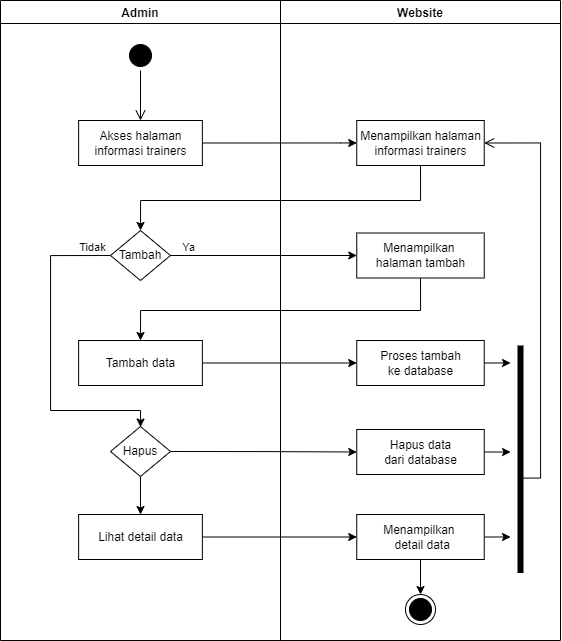

The diagram above was exported from draw.io. Its source (the exported page's mxGraphModel, read from the mxfile embedded in the PNG):
<mxGraphModel dx="1335" dy="654" grid="1" gridSize="10" guides="1" tooltips="1" connect="1" arrows="1" fold="1" page="1" pageScale="1" pageWidth="850" pageHeight="1100" math="0" shadow="0">
  <root>
    <mxCell id="0" />
    <mxCell id="1" parent="0" />
    <mxCell id="rCfjkNo2ZEZQRZR-vDXu-1" value="Website" style="swimlane;fillColor=none;" parent="1" vertex="1">
      <mxGeometry x="440" y="160" width="280" height="640" as="geometry" />
    </mxCell>
    <mxCell id="rCfjkNo2ZEZQRZR-vDXu-2" value="Menampilkan halaman&lt;br&gt;informasi trainers" style="html=1;strokeColor=#000000;fillColor=default;" parent="rCfjkNo2ZEZQRZR-vDXu-1" vertex="1">
      <mxGeometry x="76.25" y="120" width="127.5" height="45" as="geometry" />
    </mxCell>
    <mxCell id="rCfjkNo2ZEZQRZR-vDXu-3" value="" style="ellipse;html=1;shape=endState;fillColor=#000000;strokeColor=#000000;" parent="rCfjkNo2ZEZQRZR-vDXu-1" vertex="1">
      <mxGeometry x="125" y="594" width="30" height="30" as="geometry" />
    </mxCell>
    <mxCell id="rCfjkNo2ZEZQRZR-vDXu-4" value="Menampilkan &lt;br&gt;halaman tambah" style="html=1;strokeColor=#000000;fillColor=default;" parent="rCfjkNo2ZEZQRZR-vDXu-1" vertex="1">
      <mxGeometry x="76.25" y="232.5" width="127.5" height="45" as="geometry" />
    </mxCell>
    <mxCell id="rCfjkNo2ZEZQRZR-vDXu-5" value="Proses tambah&lt;br&gt;ke database" style="html=1;strokeColor=#000000;fillColor=default;" parent="rCfjkNo2ZEZQRZR-vDXu-1" vertex="1">
      <mxGeometry x="76.25" y="340" width="127.5" height="45" as="geometry" />
    </mxCell>
    <mxCell id="rCfjkNo2ZEZQRZR-vDXu-8" value="Hapus data&lt;br&gt;dari database" style="html=1;strokeColor=#000000;fillColor=default;" parent="rCfjkNo2ZEZQRZR-vDXu-1" vertex="1">
      <mxGeometry x="76.25" y="429" width="127.5" height="45" as="geometry" />
    </mxCell>
    <mxCell id="rCfjkNo2ZEZQRZR-vDXu-9" style="edgeStyle=orthogonalEdgeStyle;rounded=0;orthogonalLoop=1;jettySize=auto;html=1;exitX=0.5;exitY=1;exitDx=0;exitDy=0;entryX=0.5;entryY=0;entryDx=0;entryDy=0;" parent="rCfjkNo2ZEZQRZR-vDXu-1" source="rCfjkNo2ZEZQRZR-vDXu-10" target="rCfjkNo2ZEZQRZR-vDXu-3" edge="1">
      <mxGeometry relative="1" as="geometry" />
    </mxCell>
    <mxCell id="rCfjkNo2ZEZQRZR-vDXu-10" value="Menampilkan &lt;br&gt;&amp;nbsp;detail data" style="html=1;strokeColor=#000000;fillColor=default;" parent="rCfjkNo2ZEZQRZR-vDXu-1" vertex="1">
      <mxGeometry x="76.25" y="514" width="127.5" height="45" as="geometry" />
    </mxCell>
    <mxCell id="rCfjkNo2ZEZQRZR-vDXu-11" value="" style="shape=line;html=1;strokeWidth=6;strokeColor=#000000;rotation=-90;" parent="rCfjkNo2ZEZQRZR-vDXu-1" vertex="1">
      <mxGeometry x="126.25" y="453.75" width="227.5" height="10" as="geometry" />
    </mxCell>
    <mxCell id="rCfjkNo2ZEZQRZR-vDXu-12" value="" style="edgeStyle=orthogonalEdgeStyle;html=1;verticalAlign=bottom;endArrow=open;endSize=8;strokeColor=#000000;rounded=0;entryX=1;entryY=0.5;entryDx=0;entryDy=0;exitX=0.417;exitY=0.623;exitDx=0;exitDy=0;exitPerimeter=0;" parent="rCfjkNo2ZEZQRZR-vDXu-1" target="rCfjkNo2ZEZQRZR-vDXu-2" edge="1" source="rCfjkNo2ZEZQRZR-vDXu-11">
      <mxGeometry relative="1" as="geometry">
        <mxPoint x="350" y="400" as="targetPoint" />
        <mxPoint x="260" y="480" as="sourcePoint" />
        <Array as="points">
          <mxPoint x="260" y="478" />
          <mxPoint x="260" y="143" />
        </Array>
      </mxGeometry>
    </mxCell>
    <mxCell id="rCfjkNo2ZEZQRZR-vDXu-13" value="Admin" style="swimlane;fillColor=none;" parent="1" vertex="1">
      <mxGeometry x="160" y="160" width="280" height="640" as="geometry" />
    </mxCell>
    <mxCell id="rCfjkNo2ZEZQRZR-vDXu-14" value="" style="ellipse;html=1;shape=startState;fillColor=#000000;strokeColor=#000000;" parent="rCfjkNo2ZEZQRZR-vDXu-13" vertex="1">
      <mxGeometry x="125" y="40" width="30" height="30" as="geometry" />
    </mxCell>
    <mxCell id="rCfjkNo2ZEZQRZR-vDXu-15" value="" style="edgeStyle=orthogonalEdgeStyle;html=1;verticalAlign=bottom;endArrow=open;endSize=8;strokeColor=#000000;rounded=0;" parent="rCfjkNo2ZEZQRZR-vDXu-13" source="rCfjkNo2ZEZQRZR-vDXu-14" edge="1">
      <mxGeometry relative="1" as="geometry">
        <mxPoint x="140" y="120" as="targetPoint" />
      </mxGeometry>
    </mxCell>
    <mxCell id="rCfjkNo2ZEZQRZR-vDXu-16" value="Akses halaman&lt;br&gt;informasi trainers" style="html=1;strokeColor=#000000;fillColor=default;" parent="rCfjkNo2ZEZQRZR-vDXu-13" vertex="1">
      <mxGeometry x="78.13" y="120" width="123.75" height="45" as="geometry" />
    </mxCell>
    <mxCell id="rCfjkNo2ZEZQRZR-vDXu-17" style="edgeStyle=orthogonalEdgeStyle;rounded=0;orthogonalLoop=1;jettySize=auto;html=1;exitX=0;exitY=0.5;exitDx=0;exitDy=0;entryX=0.5;entryY=0;entryDx=0;entryDy=0;" parent="rCfjkNo2ZEZQRZR-vDXu-13" source="rCfjkNo2ZEZQRZR-vDXu-18" edge="1">
      <mxGeometry relative="1" as="geometry">
        <Array as="points">
          <mxPoint x="50" y="255" />
          <mxPoint x="50" y="410" />
          <mxPoint x="140" y="410" />
        </Array>
        <mxPoint x="139.9949999999999" y="426.5" as="targetPoint" />
      </mxGeometry>
    </mxCell>
    <mxCell id="rCfjkNo2ZEZQRZR-vDXu-18" value="Tambah" style="rhombus;whiteSpace=wrap;html=1;" parent="rCfjkNo2ZEZQRZR-vDXu-13" vertex="1">
      <mxGeometry x="110" y="230" width="59.99" height="50" as="geometry" />
    </mxCell>
    <mxCell id="rCfjkNo2ZEZQRZR-vDXu-19" value="Tambah data" style="html=1;strokeColor=#000000;fillColor=default;" parent="rCfjkNo2ZEZQRZR-vDXu-13" vertex="1">
      <mxGeometry x="78.12" y="340" width="123.75" height="45" as="geometry" />
    </mxCell>
    <mxCell id="rCfjkNo2ZEZQRZR-vDXu-23" value="Tidak" style="edgeLabel;html=1;align=center;verticalAlign=middle;resizable=0;points=[];" parent="rCfjkNo2ZEZQRZR-vDXu-13" connectable="0" vertex="1">
      <mxGeometry x="188.87137931034476" y="253" as="geometry">
        <mxPoint x="-98" y="-7" as="offset" />
      </mxGeometry>
    </mxCell>
    <mxCell id="rCfjkNo2ZEZQRZR-vDXu-25" style="edgeStyle=orthogonalEdgeStyle;rounded=0;orthogonalLoop=1;jettySize=auto;html=1;exitX=0.5;exitY=1;exitDx=0;exitDy=0;entryX=0.5;entryY=0;entryDx=0;entryDy=0;" parent="rCfjkNo2ZEZQRZR-vDXu-13" source="rCfjkNo2ZEZQRZR-vDXu-26" target="rCfjkNo2ZEZQRZR-vDXu-27" edge="1">
      <mxGeometry relative="1" as="geometry" />
    </mxCell>
    <mxCell id="rCfjkNo2ZEZQRZR-vDXu-26" value="Hapus" style="rhombus;whiteSpace=wrap;html=1;" parent="rCfjkNo2ZEZQRZR-vDXu-13" vertex="1">
      <mxGeometry x="110" y="426" width="59.99" height="50" as="geometry" />
    </mxCell>
    <mxCell id="rCfjkNo2ZEZQRZR-vDXu-27" value="Lihat detail data" style="html=1;strokeColor=#000000;fillColor=default;" parent="rCfjkNo2ZEZQRZR-vDXu-13" vertex="1">
      <mxGeometry x="78.13" y="514" width="123.75" height="45" as="geometry" />
    </mxCell>
    <mxCell id="rCfjkNo2ZEZQRZR-vDXu-28" style="edgeStyle=orthogonalEdgeStyle;rounded=0;orthogonalLoop=1;jettySize=auto;html=1;exitX=1;exitY=0.5;exitDx=0;exitDy=0;strokeColor=#000000;entryX=0;entryY=0.5;entryDx=0;entryDy=0;" parent="1" source="rCfjkNo2ZEZQRZR-vDXu-16" target="rCfjkNo2ZEZQRZR-vDXu-2" edge="1">
      <mxGeometry relative="1" as="geometry">
        <mxPoint x="560" y="225" as="targetPoint" />
        <Array as="points">
          <mxPoint x="500" y="303" />
          <mxPoint x="510" y="303" />
        </Array>
      </mxGeometry>
    </mxCell>
    <mxCell id="rCfjkNo2ZEZQRZR-vDXu-29" style="edgeStyle=orthogonalEdgeStyle;rounded=0;orthogonalLoop=1;jettySize=auto;html=1;exitX=0.5;exitY=1;exitDx=0;exitDy=0;strokeColor=#000000;entryX=0.5;entryY=0;entryDx=0;entryDy=0;" parent="1" source="rCfjkNo2ZEZQRZR-vDXu-2" target="rCfjkNo2ZEZQRZR-vDXu-18" edge="1">
      <mxGeometry relative="1" as="geometry">
        <Array as="points">
          <mxPoint x="580" y="360" />
          <mxPoint x="300" y="360" />
        </Array>
        <mxPoint x="580" y="390" as="targetPoint" />
      </mxGeometry>
    </mxCell>
    <mxCell id="rCfjkNo2ZEZQRZR-vDXu-30" style="edgeStyle=orthogonalEdgeStyle;rounded=0;orthogonalLoop=1;jettySize=auto;html=1;exitX=1;exitY=0.5;exitDx=0;exitDy=0;entryX=0;entryY=0.5;entryDx=0;entryDy=0;" parent="1" source="rCfjkNo2ZEZQRZR-vDXu-18" target="rCfjkNo2ZEZQRZR-vDXu-4" edge="1">
      <mxGeometry relative="1" as="geometry" />
    </mxCell>
    <mxCell id="rCfjkNo2ZEZQRZR-vDXu-31" value="Ya" style="edgeLabel;html=1;align=center;verticalAlign=middle;resizable=0;points=[];" parent="rCfjkNo2ZEZQRZR-vDXu-30" connectable="0" vertex="1">
      <mxGeometry x="-0.8148" y="2" relative="1" as="geometry">
        <mxPoint y="-7" as="offset" />
      </mxGeometry>
    </mxCell>
    <mxCell id="rCfjkNo2ZEZQRZR-vDXu-32" style="edgeStyle=orthogonalEdgeStyle;rounded=0;orthogonalLoop=1;jettySize=auto;html=1;exitX=0.5;exitY=1;exitDx=0;exitDy=0;entryX=0.5;entryY=0;entryDx=0;entryDy=0;" parent="1" source="rCfjkNo2ZEZQRZR-vDXu-4" target="rCfjkNo2ZEZQRZR-vDXu-19" edge="1">
      <mxGeometry relative="1" as="geometry">
        <Array as="points">
          <mxPoint x="580" y="470" />
          <mxPoint x="300" y="470" />
        </Array>
      </mxGeometry>
    </mxCell>
    <mxCell id="rCfjkNo2ZEZQRZR-vDXu-33" style="edgeStyle=orthogonalEdgeStyle;rounded=0;orthogonalLoop=1;jettySize=auto;html=1;exitX=1;exitY=0.5;exitDx=0;exitDy=0;entryX=0;entryY=0.5;entryDx=0;entryDy=0;" parent="1" source="rCfjkNo2ZEZQRZR-vDXu-19" target="rCfjkNo2ZEZQRZR-vDXu-5" edge="1">
      <mxGeometry relative="1" as="geometry" />
    </mxCell>
    <mxCell id="rCfjkNo2ZEZQRZR-vDXu-38" style="edgeStyle=orthogonalEdgeStyle;rounded=0;orthogonalLoop=1;jettySize=auto;html=1;exitX=1;exitY=0.5;exitDx=0;exitDy=0;entryX=0;entryY=0.5;entryDx=0;entryDy=0;" parent="1" source="rCfjkNo2ZEZQRZR-vDXu-26" target="rCfjkNo2ZEZQRZR-vDXu-8" edge="1">
      <mxGeometry relative="1" as="geometry" />
    </mxCell>
    <mxCell id="rCfjkNo2ZEZQRZR-vDXu-39" style="edgeStyle=orthogonalEdgeStyle;rounded=0;orthogonalLoop=1;jettySize=auto;html=1;exitX=1;exitY=0.5;exitDx=0;exitDy=0;entryX=0;entryY=0.5;entryDx=0;entryDy=0;" parent="1" source="rCfjkNo2ZEZQRZR-vDXu-27" target="rCfjkNo2ZEZQRZR-vDXu-10" edge="1">
      <mxGeometry relative="1" as="geometry" />
    </mxCell>
    <mxCell id="rCfjkNo2ZEZQRZR-vDXu-40" style="edgeStyle=orthogonalEdgeStyle;rounded=0;orthogonalLoop=1;jettySize=auto;html=1;exitX=1;exitY=0.5;exitDx=0;exitDy=0;" parent="1" source="rCfjkNo2ZEZQRZR-vDXu-10" edge="1">
      <mxGeometry relative="1" as="geometry">
        <mxPoint x="670" y="696.3333333333333" as="targetPoint" />
      </mxGeometry>
    </mxCell>
    <mxCell id="rCfjkNo2ZEZQRZR-vDXu-41" style="edgeStyle=orthogonalEdgeStyle;rounded=0;orthogonalLoop=1;jettySize=auto;html=1;exitX=1;exitY=0.5;exitDx=0;exitDy=0;" parent="1" source="rCfjkNo2ZEZQRZR-vDXu-8" edge="1">
      <mxGeometry relative="1" as="geometry">
        <mxPoint x="670" y="611.6666666666667" as="targetPoint" />
      </mxGeometry>
    </mxCell>
    <mxCell id="rCfjkNo2ZEZQRZR-vDXu-43" style="edgeStyle=orthogonalEdgeStyle;rounded=0;orthogonalLoop=1;jettySize=auto;html=1;exitX=1;exitY=0.5;exitDx=0;exitDy=0;" parent="1" source="rCfjkNo2ZEZQRZR-vDXu-5" edge="1">
      <mxGeometry relative="1" as="geometry">
        <mxPoint x="670" y="522.3333333333335" as="targetPoint" />
      </mxGeometry>
    </mxCell>
  </root>
</mxGraphModel>